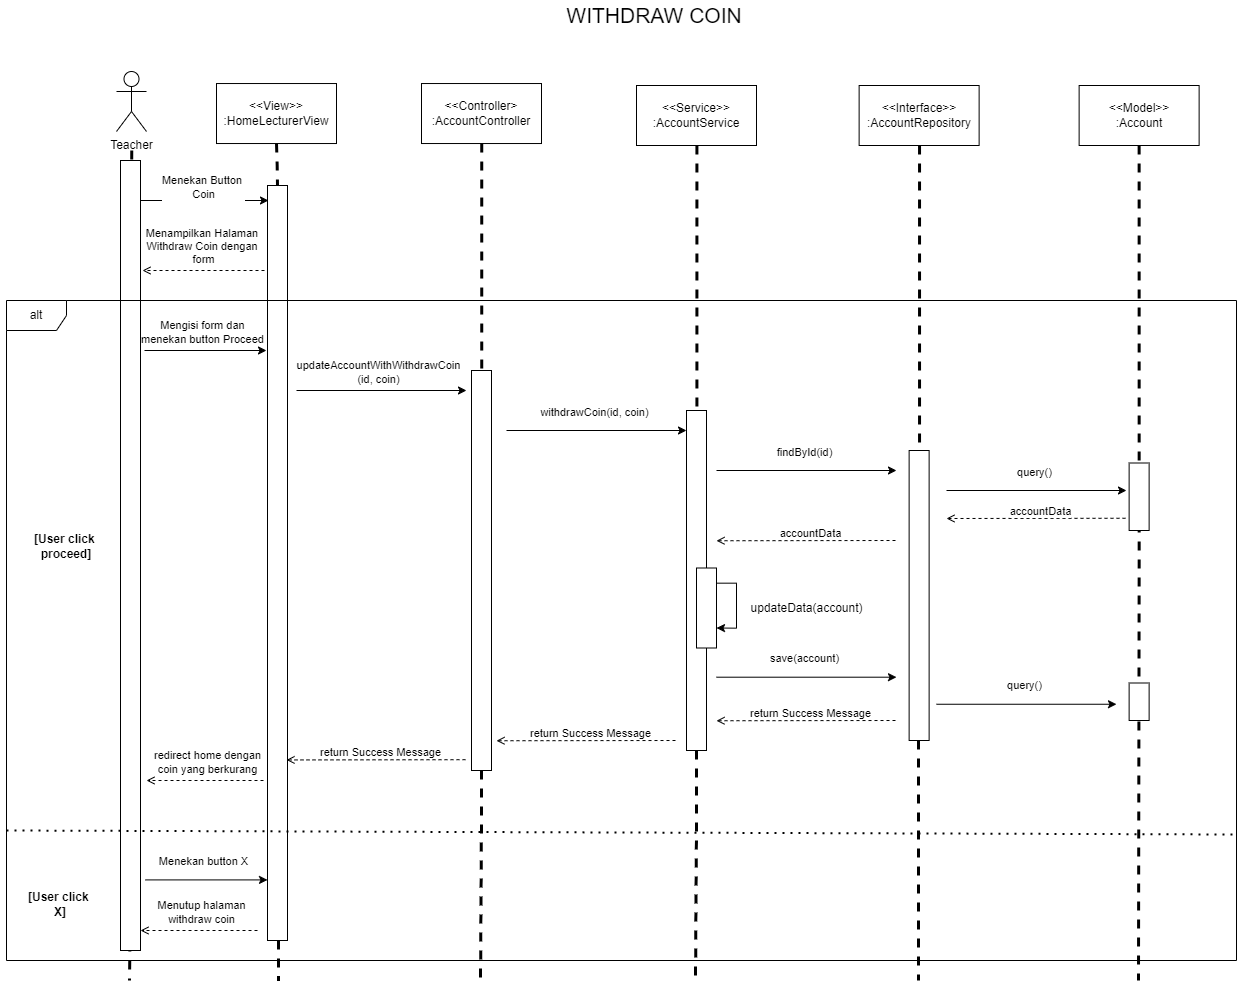

The diagram above was exported from draw.io. Its source (the exported page's mxGraphModel, read from the mxfile embedded in the PNG):
<mxGraphModel dx="5200" dy="2957" grid="1" gridSize="10" guides="1" tooltips="1" connect="1" arrows="1" fold="1" page="1" pageScale="1" pageWidth="850" pageHeight="1100" math="0" shadow="0">
  <root>
    <mxCell id="0" />
    <mxCell id="1" parent="0" />
    <mxCell id="2" value="" style="rounded=0;whiteSpace=wrap;html=1;" vertex="1" parent="1">
      <mxGeometry x="11126" y="-420" width="20" height="340" as="geometry" />
    </mxCell>
    <mxCell id="3" value="Teacher" style="shape=umlActor;verticalLabelPosition=bottom;verticalAlign=top;html=1;outlineConnect=0;" vertex="1" parent="1">
      <mxGeometry x="10556" y="-759" width="30" height="60" as="geometry" />
    </mxCell>
    <mxCell id="4" value="&amp;lt;&amp;lt;View&amp;gt;&amp;gt;&lt;div&gt;:HomeLecturerView&lt;/div&gt;" style="rounded=0;whiteSpace=wrap;html=1;" vertex="1" parent="1">
      <mxGeometry x="10656" y="-746.9699999999993" width="120" height="60" as="geometry" />
    </mxCell>
    <mxCell id="5" value="&amp;lt;&amp;lt;Controller&amp;gt;&lt;br&gt;:AccountController" style="rounded=0;whiteSpace=wrap;html=1;" vertex="1" parent="1">
      <mxGeometry x="10861" y="-746.9699999999993" width="120" height="60" as="geometry" />
    </mxCell>
    <mxCell id="6" value="&amp;lt;&amp;lt;Model&amp;gt;&amp;gt;&lt;div&gt;:Account&lt;/div&gt;" style="rounded=0;whiteSpace=wrap;html=1;" vertex="1" parent="1">
      <mxGeometry x="11518.630000000001" y="-744.9999999999995" width="120" height="60" as="geometry" />
    </mxCell>
    <mxCell id="7" value="&amp;lt;&amp;lt;Service&amp;gt;&amp;gt;&lt;div&gt;:AccountService&lt;/div&gt;" style="rounded=0;whiteSpace=wrap;html=1;" vertex="1" parent="1">
      <mxGeometry x="11076" y="-744.9999999999995" width="120" height="60" as="geometry" />
    </mxCell>
    <mxCell id="8" value="&amp;lt;&amp;lt;Interface&amp;gt;&amp;gt;&lt;br&gt;:AccountRepository" style="rounded=0;whiteSpace=wrap;html=1;" vertex="1" parent="1">
      <mxGeometry x="11298.630000000001" y="-744.9999999999995" width="120" height="60" as="geometry" />
    </mxCell>
    <mxCell id="9" value="" style="edgeStyle=orthogonalEdgeStyle;rounded=0;orthogonalLoop=1;jettySize=auto;html=1;dashed=1;endArrow=none;endFill=0;strokeWidth=3;" edge="1" source="50" parent="1">
      <mxGeometry relative="1" as="geometry">
        <mxPoint x="10718" y="150" as="targetPoint" />
        <mxPoint x="10716" y="-686.9699999999998" as="sourcePoint" />
        <Array as="points">
          <mxPoint x="10718" y="-10" />
          <mxPoint x="10718" y="-10" />
        </Array>
      </mxGeometry>
    </mxCell>
    <mxCell id="10" value="" style="edgeStyle=orthogonalEdgeStyle;rounded=0;orthogonalLoop=1;jettySize=auto;html=1;dashed=1;endArrow=none;endFill=0;strokeWidth=3;" edge="1" parent="1">
      <mxGeometry relative="1" as="geometry">
        <mxPoint x="10569" y="150" as="targetPoint" />
        <mxPoint x="10571.26" y="-679.9999999999998" as="sourcePoint" />
        <Array as="points">
          <mxPoint x="10570" y="-680" />
          <mxPoint x="10570" y="-344" />
          <mxPoint x="10571" y="-344" />
          <mxPoint x="10571" y="-10" />
        </Array>
      </mxGeometry>
    </mxCell>
    <mxCell id="11" value="" style="edgeStyle=orthogonalEdgeStyle;rounded=0;orthogonalLoop=1;jettySize=auto;html=1;dashed=1;endArrow=none;endFill=0;strokeWidth=3;" edge="1" source="56" parent="1">
      <mxGeometry relative="1" as="geometry">
        <mxPoint x="10920" y="150" as="targetPoint" />
        <mxPoint x="10921.24" y="-686.9699999999997" as="sourcePoint" />
        <Array as="points">
          <mxPoint x="10921" y="-10" />
        </Array>
      </mxGeometry>
    </mxCell>
    <mxCell id="12" value="" style="endArrow=classic;html=1;rounded=0;" edge="1" parent="1">
      <mxGeometry width="50" height="50" relative="1" as="geometry">
        <mxPoint x="10578" y="-630" as="sourcePoint" />
        <mxPoint x="10708" y="-630" as="targetPoint" />
      </mxGeometry>
    </mxCell>
    <mxCell id="13" value="Menekan Button&amp;nbsp;&lt;div&gt;Coin&lt;/div&gt;" style="edgeLabel;html=1;align=center;verticalAlign=middle;resizable=0;points=[];" connectable="0" vertex="1" parent="12">
      <mxGeometry x="-0.0481" y="1" relative="1" as="geometry">
        <mxPoint y="-14" as="offset" />
      </mxGeometry>
    </mxCell>
    <mxCell id="14" value="" style="endArrow=open;html=1;rounded=0;dashed=1;endFill=0;" edge="1" parent="1">
      <mxGeometry width="50" height="50" relative="1" as="geometry">
        <mxPoint x="10704" y="-560" as="sourcePoint" />
        <mxPoint x="10582" y="-560" as="targetPoint" />
      </mxGeometry>
    </mxCell>
    <mxCell id="15" value="Menampilkan Halaman&amp;nbsp;&lt;div&gt;Withdraw Coin dengan&amp;nbsp;&lt;/div&gt;&lt;div&gt;form&lt;/div&gt;" style="edgeLabel;html=1;align=center;verticalAlign=middle;resizable=0;points=[];" connectable="0" vertex="1" parent="14">
      <mxGeometry x="0.0802" relative="1" as="geometry">
        <mxPoint x="4" y="-26" as="offset" />
      </mxGeometry>
    </mxCell>
    <mxCell id="16" value="" style="endArrow=classic;html=1;rounded=0;" edge="1" parent="1">
      <mxGeometry width="50" height="50" relative="1" as="geometry">
        <mxPoint x="10584" y="-480" as="sourcePoint" />
        <mxPoint x="10706" y="-480" as="targetPoint" />
      </mxGeometry>
    </mxCell>
    <mxCell id="17" value="Mengisi form dan&lt;div&gt;menekan button Proceed&lt;/div&gt;" style="edgeLabel;html=1;align=center;verticalAlign=middle;resizable=0;points=[];" connectable="0" vertex="1" parent="16">
      <mxGeometry x="-0.0481" y="1" relative="1" as="geometry">
        <mxPoint y="-19" as="offset" />
      </mxGeometry>
    </mxCell>
    <mxCell id="18" value="" style="endArrow=classic;html=1;rounded=0;" edge="1" parent="1">
      <mxGeometry width="50" height="50" relative="1" as="geometry">
        <mxPoint x="10736" y="-440" as="sourcePoint" />
        <mxPoint x="10906" y="-440" as="targetPoint" />
      </mxGeometry>
    </mxCell>
    <mxCell id="19" value="updateAccountWithWithdrawCoin&lt;div&gt;(id, coin)&lt;br&gt;&lt;/div&gt;" style="edgeLabel;html=1;align=center;verticalAlign=middle;resizable=0;points=[];" connectable="0" vertex="1" parent="18">
      <mxGeometry x="-0.0481" y="1" relative="1" as="geometry">
        <mxPoint y="-19" as="offset" />
      </mxGeometry>
    </mxCell>
    <mxCell id="20" value="" style="endArrow=classic;html=1;rounded=0;" edge="1" parent="1">
      <mxGeometry width="50" height="50" relative="1" as="geometry">
        <mxPoint x="10946" y="-400" as="sourcePoint" />
        <mxPoint x="11126" y="-400" as="targetPoint" />
      </mxGeometry>
    </mxCell>
    <mxCell id="21" value="&lt;div&gt;withdrawCoin(id, coin)&lt;/div&gt;" style="edgeLabel;html=1;align=center;verticalAlign=middle;resizable=0;points=[];" connectable="0" vertex="1" parent="20">
      <mxGeometry x="-0.0481" y="1" relative="1" as="geometry">
        <mxPoint y="-19" as="offset" />
      </mxGeometry>
    </mxCell>
    <mxCell id="22" value="" style="endArrow=classic;html=1;rounded=0;" edge="1" parent="1">
      <mxGeometry width="50" height="50" relative="1" as="geometry">
        <mxPoint x="11156" y="-360" as="sourcePoint" />
        <mxPoint x="11336" y="-360" as="targetPoint" />
      </mxGeometry>
    </mxCell>
    <mxCell id="23" value="&lt;div&gt;findById(id)&lt;/div&gt;" style="edgeLabel;html=1;align=center;verticalAlign=middle;resizable=0;points=[];" connectable="0" vertex="1" parent="22">
      <mxGeometry x="-0.0481" y="1" relative="1" as="geometry">
        <mxPoint y="-19" as="offset" />
      </mxGeometry>
    </mxCell>
    <mxCell id="24" value="" style="endArrow=classic;html=1;rounded=0;" edge="1" parent="1">
      <mxGeometry width="50" height="50" relative="1" as="geometry">
        <mxPoint x="11386" y="-340" as="sourcePoint" />
        <mxPoint x="11566" y="-340" as="targetPoint" />
      </mxGeometry>
    </mxCell>
    <mxCell id="25" value="&lt;div&gt;query()&lt;/div&gt;" style="edgeLabel;html=1;align=center;verticalAlign=middle;resizable=0;points=[];" connectable="0" vertex="1" parent="24">
      <mxGeometry x="-0.0481" y="1" relative="1" as="geometry">
        <mxPoint y="-19" as="offset" />
      </mxGeometry>
    </mxCell>
    <mxCell id="26" value="" style="endArrow=open;html=1;rounded=0;endFill=0;dashed=1;" edge="1" parent="1">
      <mxGeometry width="50" height="50" relative="1" as="geometry">
        <mxPoint x="11565" y="-312.24" as="sourcePoint" />
        <mxPoint x="11386" y="-312" as="targetPoint" />
      </mxGeometry>
    </mxCell>
    <mxCell id="27" value="accountData" style="edgeLabel;html=1;align=center;verticalAlign=middle;resizable=0;points=[];" connectable="0" vertex="1" parent="26">
      <mxGeometry x="0.1197" relative="1" as="geometry">
        <mxPoint x="13" y="-9" as="offset" />
      </mxGeometry>
    </mxCell>
    <mxCell id="28" value="" style="endArrow=open;html=1;rounded=0;endFill=0;dashed=1;" edge="1" parent="1">
      <mxGeometry width="50" height="50" relative="1" as="geometry">
        <mxPoint x="11335" y="-290" as="sourcePoint" />
        <mxPoint x="11156" y="-289.76" as="targetPoint" />
      </mxGeometry>
    </mxCell>
    <mxCell id="29" value="accountData" style="edgeLabel;html=1;align=center;verticalAlign=middle;resizable=0;points=[];" connectable="0" vertex="1" parent="28">
      <mxGeometry x="0.1197" relative="1" as="geometry">
        <mxPoint x="13" y="-9" as="offset" />
      </mxGeometry>
    </mxCell>
    <mxCell id="30" value="" style="rounded=0;whiteSpace=wrap;html=1;" vertex="1" parent="1">
      <mxGeometry x="11136" y="-262.5" width="20" height="80" as="geometry" />
    </mxCell>
    <mxCell id="31" value="updateData(account)" style="text;html=1;align=center;verticalAlign=middle;resizable=0;points=[];autosize=1;strokeColor=none;fillColor=none;" vertex="1" parent="1">
      <mxGeometry x="11176" y="-237.5" width="140" height="30" as="geometry" />
    </mxCell>
    <mxCell id="32" style="edgeStyle=orthogonalEdgeStyle;rounded=0;orthogonalLoop=1;jettySize=auto;html=1;entryX=1;entryY=0.75;entryDx=0;entryDy=0;" edge="1" source="30" target="30" parent="1">
      <mxGeometry relative="1" as="geometry">
        <Array as="points">
          <mxPoint x="11176" y="-247.5" />
          <mxPoint x="11176" y="-202.5" />
        </Array>
      </mxGeometry>
    </mxCell>
    <mxCell id="33" value="" style="endArrow=classic;html=1;rounded=0;" edge="1" parent="1">
      <mxGeometry width="50" height="50" relative="1" as="geometry">
        <mxPoint x="11156" y="-153.3" as="sourcePoint" />
        <mxPoint x="11336" y="-153.3" as="targetPoint" />
      </mxGeometry>
    </mxCell>
    <mxCell id="34" value="&lt;div&gt;save(account)&lt;/div&gt;" style="edgeLabel;html=1;align=center;verticalAlign=middle;resizable=0;points=[];" connectable="0" vertex="1" parent="33">
      <mxGeometry x="-0.0481" y="1" relative="1" as="geometry">
        <mxPoint y="-19" as="offset" />
      </mxGeometry>
    </mxCell>
    <mxCell id="35" value="" style="endArrow=classic;html=1;rounded=0;" edge="1" parent="1">
      <mxGeometry width="50" height="50" relative="1" as="geometry">
        <mxPoint x="11376" y="-126.25" as="sourcePoint" />
        <mxPoint x="11556" y="-126.25" as="targetPoint" />
      </mxGeometry>
    </mxCell>
    <mxCell id="36" value="&lt;div&gt;query()&lt;/div&gt;" style="edgeLabel;html=1;align=center;verticalAlign=middle;resizable=0;points=[];" connectable="0" vertex="1" parent="35">
      <mxGeometry x="-0.0481" y="1" relative="1" as="geometry">
        <mxPoint y="-19" as="offset" />
      </mxGeometry>
    </mxCell>
    <mxCell id="37" value="" style="endArrow=open;html=1;rounded=0;endFill=0;dashed=1;" edge="1" parent="1">
      <mxGeometry width="50" height="50" relative="1" as="geometry">
        <mxPoint x="11335" y="-110" as="sourcePoint" />
        <mxPoint x="11156" y="-109.75999999999999" as="targetPoint" />
      </mxGeometry>
    </mxCell>
    <mxCell id="38" value="return Success Message" style="edgeLabel;html=1;align=center;verticalAlign=middle;resizable=0;points=[];" connectable="0" vertex="1" parent="37">
      <mxGeometry x="0.1197" relative="1" as="geometry">
        <mxPoint x="13" y="-9" as="offset" />
      </mxGeometry>
    </mxCell>
    <mxCell id="39" value="" style="endArrow=open;html=1;rounded=0;endFill=0;dashed=1;" edge="1" parent="1">
      <mxGeometry width="50" height="50" relative="1" as="geometry">
        <mxPoint x="11115" y="-90" as="sourcePoint" />
        <mxPoint x="10936" y="-89.75999999999999" as="targetPoint" />
      </mxGeometry>
    </mxCell>
    <mxCell id="40" value="return Success Message" style="edgeLabel;html=1;align=center;verticalAlign=middle;resizable=0;points=[];" connectable="0" vertex="1" parent="39">
      <mxGeometry x="0.1197" relative="1" as="geometry">
        <mxPoint x="13" y="-9" as="offset" />
      </mxGeometry>
    </mxCell>
    <mxCell id="41" value="" style="endArrow=open;html=1;rounded=0;endFill=0;dashed=1;" edge="1" parent="1">
      <mxGeometry width="50" height="50" relative="1" as="geometry">
        <mxPoint x="10905" y="-70.80000000000001" as="sourcePoint" />
        <mxPoint x="10726" y="-70.56" as="targetPoint" />
      </mxGeometry>
    </mxCell>
    <mxCell id="42" value="return Success Message" style="edgeLabel;html=1;align=center;verticalAlign=middle;resizable=0;points=[];" connectable="0" vertex="1" parent="41">
      <mxGeometry x="0.1197" relative="1" as="geometry">
        <mxPoint x="13" y="-9" as="offset" />
      </mxGeometry>
    </mxCell>
    <mxCell id="43" value="" style="endArrow=open;html=1;rounded=0;endFill=0;dashed=1;" edge="1" parent="1">
      <mxGeometry width="50" height="50" relative="1" as="geometry">
        <mxPoint x="10703" y="-50" as="sourcePoint" />
        <mxPoint x="10586" y="-50" as="targetPoint" />
      </mxGeometry>
    </mxCell>
    <mxCell id="44" value="redirect home dengan&lt;div&gt;coin yang berkurang&lt;/div&gt;" style="edgeLabel;html=1;align=center;verticalAlign=middle;resizable=0;points=[];" connectable="0" vertex="1" parent="43">
      <mxGeometry x="0.1197" relative="1" as="geometry">
        <mxPoint x="9" y="-20" as="offset" />
      </mxGeometry>
    </mxCell>
    <mxCell id="45" value="" style="edgeStyle=orthogonalEdgeStyle;rounded=0;orthogonalLoop=1;jettySize=auto;html=1;dashed=1;endArrow=none;endFill=0;strokeWidth=3;" edge="1" source="2" parent="1">
      <mxGeometry relative="1" as="geometry">
        <mxPoint x="11135" y="150" as="targetPoint" />
        <mxPoint x="11136.41" y="-684.9999999999997" as="sourcePoint" />
        <Array as="points">
          <mxPoint x="11136.17" y="-8.030000000000001" />
        </Array>
      </mxGeometry>
    </mxCell>
    <mxCell id="46" value="" style="edgeStyle=orthogonalEdgeStyle;rounded=0;orthogonalLoop=1;jettySize=auto;html=1;dashed=1;endArrow=none;endFill=0;strokeWidth=3;" edge="1" source="59" parent="1">
      <mxGeometry relative="1" as="geometry">
        <mxPoint x="11358" y="150" as="targetPoint" />
        <mxPoint x="11359.04" y="-684.9999999999997" as="sourcePoint" />
        <Array as="points">
          <mxPoint x="11358.8" y="-8.030000000000001" />
        </Array>
      </mxGeometry>
    </mxCell>
    <mxCell id="47" value="" style="edgeStyle=orthogonalEdgeStyle;rounded=0;orthogonalLoop=1;jettySize=auto;html=1;dashed=1;endArrow=none;endFill=0;strokeWidth=3;exitX=0.5;exitY=1;exitDx=0;exitDy=0;" edge="1" source="6" parent="1">
      <mxGeometry relative="1" as="geometry">
        <mxPoint x="11578" y="150" as="targetPoint" />
        <mxPoint x="11579.04" y="-684.9999999999997" as="sourcePoint" />
        <Array as="points" />
      </mxGeometry>
    </mxCell>
    <mxCell id="48" value="" style="rounded=0;whiteSpace=wrap;html=1;" vertex="1" parent="1">
      <mxGeometry x="10560" y="-670" width="20" height="790" as="geometry" />
    </mxCell>
    <mxCell id="49" value="" style="edgeStyle=orthogonalEdgeStyle;rounded=0;orthogonalLoop=1;jettySize=auto;html=1;dashed=1;endArrow=none;endFill=0;strokeWidth=3;" edge="1" target="50" parent="1">
      <mxGeometry relative="1" as="geometry">
        <mxPoint x="10715" y="-10" as="targetPoint" />
        <mxPoint x="10716" y="-686.9699999999998" as="sourcePoint" />
        <Array as="points" />
      </mxGeometry>
    </mxCell>
    <mxCell id="50" value="" style="rounded=0;whiteSpace=wrap;html=1;" vertex="1" parent="1">
      <mxGeometry x="10707" y="-645" width="20" height="755" as="geometry" />
    </mxCell>
    <mxCell id="51" value="" style="endArrow=classic;html=1;rounded=0;" edge="1" parent="1">
      <mxGeometry width="50" height="50" relative="1" as="geometry">
        <mxPoint x="10585" y="49.40999999999997" as="sourcePoint" />
        <mxPoint x="10707" y="49.40999999999997" as="targetPoint" />
      </mxGeometry>
    </mxCell>
    <mxCell id="52" value="Menekan button X" style="edgeLabel;html=1;align=center;verticalAlign=middle;resizable=0;points=[];" connectable="0" vertex="1" parent="51">
      <mxGeometry x="-0.0481" y="1" relative="1" as="geometry">
        <mxPoint y="-19" as="offset" />
      </mxGeometry>
    </mxCell>
    <mxCell id="53" value="" style="endArrow=open;html=1;rounded=0;endFill=0;dashed=1;" edge="1" parent="1">
      <mxGeometry width="50" height="50" relative="1" as="geometry">
        <mxPoint x="10697" y="100" as="sourcePoint" />
        <mxPoint x="10580" y="100" as="targetPoint" />
      </mxGeometry>
    </mxCell>
    <mxCell id="54" value="Menutup halaman&lt;div&gt;withdraw coin&lt;/div&gt;" style="edgeLabel;html=1;align=center;verticalAlign=middle;resizable=0;points=[];" connectable="0" vertex="1" parent="53">
      <mxGeometry x="0.1197" relative="1" as="geometry">
        <mxPoint x="9" y="-20" as="offset" />
      </mxGeometry>
    </mxCell>
    <mxCell id="55" value="" style="edgeStyle=orthogonalEdgeStyle;rounded=0;orthogonalLoop=1;jettySize=auto;html=1;dashed=1;endArrow=none;endFill=0;strokeWidth=3;" edge="1" target="56" parent="1">
      <mxGeometry relative="1" as="geometry">
        <mxPoint x="10920" y="-10" as="targetPoint" />
        <mxPoint x="10921.24" y="-686.9699999999997" as="sourcePoint" />
        <Array as="points">
          <mxPoint x="10920" y="-686" />
          <mxPoint x="10920" y="-348" />
          <mxPoint x="10921" y="-348" />
        </Array>
      </mxGeometry>
    </mxCell>
    <mxCell id="56" value="" style="rounded=0;whiteSpace=wrap;html=1;" vertex="1" parent="1">
      <mxGeometry x="10911" y="-460" width="20" height="400" as="geometry" />
    </mxCell>
    <mxCell id="57" value="" style="edgeStyle=orthogonalEdgeStyle;rounded=0;orthogonalLoop=1;jettySize=auto;html=1;dashed=1;endArrow=none;endFill=0;strokeWidth=3;" edge="1" target="2" parent="1">
      <mxGeometry relative="1" as="geometry">
        <mxPoint x="11135.17" y="-8.030000000000001" as="targetPoint" />
        <mxPoint x="11136.41" y="-684.9999999999997" as="sourcePoint" />
        <Array as="points">
          <mxPoint x="11135.17" y="-684.03" />
          <mxPoint x="11135.17" y="-346.03" />
          <mxPoint x="11136.17" y="-346.03" />
        </Array>
      </mxGeometry>
    </mxCell>
    <mxCell id="58" value="" style="edgeStyle=orthogonalEdgeStyle;rounded=0;orthogonalLoop=1;jettySize=auto;html=1;dashed=1;endArrow=none;endFill=0;strokeWidth=3;" edge="1" target="59" parent="1">
      <mxGeometry relative="1" as="geometry">
        <mxPoint x="11357.8" y="-8.030000000000001" as="targetPoint" />
        <mxPoint x="11359.04" y="-684.9999999999997" as="sourcePoint" />
        <Array as="points">
          <mxPoint x="11357.8" y="-684.03" />
          <mxPoint x="11357.8" y="-346.03" />
          <mxPoint x="11358.8" y="-346.03" />
        </Array>
      </mxGeometry>
    </mxCell>
    <mxCell id="59" value="" style="rounded=0;whiteSpace=wrap;html=1;" vertex="1" parent="1">
      <mxGeometry x="11348.630000000001" y="-380" width="20" height="290" as="geometry" />
    </mxCell>
    <mxCell id="60" value="" style="rounded=0;whiteSpace=wrap;html=1;" vertex="1" parent="1">
      <mxGeometry x="11568.630000000001" y="-147.5" width="20" height="37.5" as="geometry" />
    </mxCell>
    <mxCell id="61" value="" style="rounded=0;whiteSpace=wrap;html=1;" vertex="1" parent="1">
      <mxGeometry x="11568.630000000001" y="-367.5" width="20" height="67.5" as="geometry" />
    </mxCell>
    <mxCell id="62" value="alt" style="shape=umlFrame;whiteSpace=wrap;html=1;pointerEvents=0;" vertex="1" parent="1">
      <mxGeometry x="10446" y="-530" width="1230" height="660" as="geometry" />
    </mxCell>
    <mxCell id="63" value="" style="endArrow=none;dashed=1;html=1;dashPattern=1 3;strokeWidth=2;rounded=0;exitX=0.005;exitY=0.494;exitDx=0;exitDy=0;exitPerimeter=0;" edge="1" parent="1">
      <mxGeometry width="50" height="50" relative="1" as="geometry">
        <mxPoint x="10446" y="-2.2737367544323206e-13" as="sourcePoint" />
        <mxPoint x="11676" y="4" as="targetPoint" />
      </mxGeometry>
    </mxCell>
    <mxCell id="64" value="&lt;b&gt;[User click&amp;nbsp;&lt;/b&gt;&lt;div&gt;&lt;b&gt;proceed]&lt;/b&gt;&lt;/div&gt;" style="text;html=1;align=center;verticalAlign=middle;whiteSpace=wrap;rounded=0;" vertex="1" parent="1">
      <mxGeometry x="10446" y="-297.24" width="120" height="27.24" as="geometry" />
    </mxCell>
    <mxCell id="65" value="&lt;b&gt;[User click&amp;nbsp;&lt;/b&gt;&lt;div&gt;&lt;b&gt;X]&lt;/b&gt;&lt;/div&gt;" style="text;html=1;align=center;verticalAlign=middle;whiteSpace=wrap;rounded=0;" vertex="1" parent="1">
      <mxGeometry x="10440" y="60" width="120" height="27.24" as="geometry" />
    </mxCell>
    <mxCell id="66" value="&lt;font style=&quot;font-size: 21px;&quot;&gt;WITHDRAW COIN&lt;/font&gt;" style="text;html=1;align=center;verticalAlign=middle;whiteSpace=wrap;rounded=0;" vertex="1" parent="1">
      <mxGeometry x="10888.63" y="-830" width="410" height="30" as="geometry" />
    </mxCell>
  </root>
</mxGraphModel>